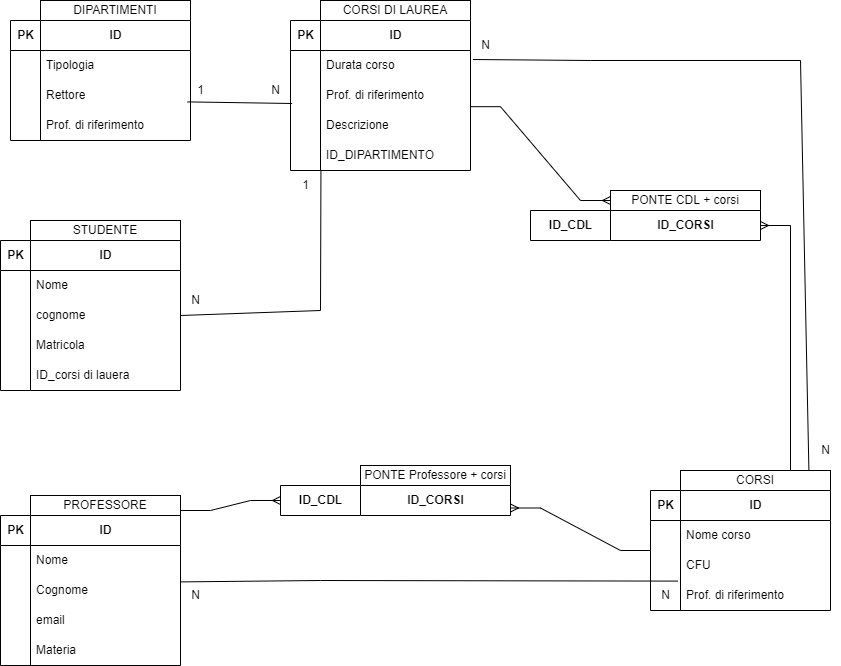

The diagram above was exported from draw.io. Its source (the exported page's mxGraphModel, read from the mxfile embedded in the PNG):
<mxGraphModel dx="1038" dy="547" grid="1" gridSize="10" guides="1" tooltips="1" connect="1" arrows="1" fold="1" page="1" pageScale="1" pageWidth="827" pageHeight="1169" math="0" shadow="0">
  <root>
    <mxCell id="0" />
    <mxCell id="1" parent="0" />
    <mxCell id="X7QN_N9eX8OHnkXduFiT-4" value="DIPARTIMENTI" style="rounded=0;whiteSpace=wrap;html=1;fontFamily=Helvetica;fontSize=12;fontColor=default;strokeColor=default;fillColor=default;" vertex="1" parent="1">
      <mxGeometry x="80" y="20" width="150" height="20" as="geometry" />
    </mxCell>
    <mxCell id="X7QN_N9eX8OHnkXduFiT-9" value="&lt;b&gt;ID&lt;/b&gt;" style="swimlane;fontStyle=0;childLayout=stackLayout;horizontal=1;startSize=30;horizontalStack=0;resizeParent=1;resizeParentMax=0;resizeLast=0;collapsible=1;marginBottom=0;fontFamily=Helvetica;fontSize=12;fontColor=default;strokeColor=default;fillColor=default;html=1;perimeterSpacing=0;" vertex="1" parent="1">
      <mxGeometry x="80" y="40" width="150" height="120" as="geometry">
        <mxRectangle x="80" y="40" width="50" height="30" as="alternateBounds" />
      </mxGeometry>
    </mxCell>
    <mxCell id="X7QN_N9eX8OHnkXduFiT-10" value="Tipologia" style="text;strokeColor=none;fillColor=none;align=left;verticalAlign=middle;spacingLeft=4;spacingRight=4;overflow=hidden;points=[[0,0.5],[1,0.5]];portConstraint=eastwest;rotatable=0;fontFamily=Helvetica;fontSize=12;fontColor=default;html=1;" vertex="1" parent="X7QN_N9eX8OHnkXduFiT-9">
      <mxGeometry y="30" width="150" height="30" as="geometry" />
    </mxCell>
    <mxCell id="X7QN_N9eX8OHnkXduFiT-11" value="Rettore" style="text;strokeColor=none;fillColor=none;align=left;verticalAlign=middle;spacingLeft=4;spacingRight=4;overflow=hidden;points=[[0,0.5],[1,0.5]];portConstraint=eastwest;rotatable=0;fontFamily=Helvetica;fontSize=12;fontColor=default;html=1;" vertex="1" parent="X7QN_N9eX8OHnkXduFiT-9">
      <mxGeometry y="60" width="150" height="30" as="geometry" />
    </mxCell>
    <mxCell id="X7QN_N9eX8OHnkXduFiT-23" value="Prof. di riferimento" style="text;strokeColor=none;fillColor=none;align=left;verticalAlign=middle;spacingLeft=4;spacingRight=4;overflow=hidden;points=[[0,0.5],[1,0.5]];portConstraint=eastwest;rotatable=0;fontFamily=Helvetica;fontSize=12;fontColor=default;html=1;" vertex="1" parent="X7QN_N9eX8OHnkXduFiT-9">
      <mxGeometry y="90" width="150" height="30" as="geometry" />
    </mxCell>
    <mxCell id="X7QN_N9eX8OHnkXduFiT-17" value="&lt;b&gt;PK&lt;/b&gt;" style="swimlane;fontStyle=0;childLayout=stackLayout;horizontal=1;startSize=30;horizontalStack=0;resizeParent=1;resizeParentMax=0;resizeLast=0;collapsible=1;marginBottom=0;fontFamily=Helvetica;fontSize=12;fontColor=default;strokeColor=default;fillColor=default;html=1;" vertex="1" parent="1">
      <mxGeometry x="50" y="40" width="30" height="120" as="geometry">
        <mxRectangle x="50" y="40" width="30" height="120" as="alternateBounds" />
      </mxGeometry>
    </mxCell>
    <mxCell id="X7QN_N9eX8OHnkXduFiT-26" value="CORSI DI LAUREA" style="rounded=0;whiteSpace=wrap;html=1;fontFamily=Helvetica;fontSize=12;fontColor=default;strokeColor=default;fillColor=default;" vertex="1" parent="1">
      <mxGeometry x="360" y="20" width="150" height="20" as="geometry" />
    </mxCell>
    <mxCell id="X7QN_N9eX8OHnkXduFiT-27" value="&lt;b&gt;ID&lt;/b&gt;" style="swimlane;fontStyle=0;childLayout=stackLayout;horizontal=1;startSize=30;horizontalStack=0;resizeParent=1;resizeParentMax=0;resizeLast=0;collapsible=1;marginBottom=0;fontFamily=Helvetica;fontSize=12;fontColor=default;strokeColor=default;fillColor=default;html=1;perimeterSpacing=0;" vertex="1" parent="1">
      <mxGeometry x="360" y="40" width="150" height="150" as="geometry">
        <mxRectangle x="80" y="40" width="50" height="30" as="alternateBounds" />
      </mxGeometry>
    </mxCell>
    <mxCell id="X7QN_N9eX8OHnkXduFiT-29" value="Durata corso" style="text;strokeColor=none;fillColor=none;align=left;verticalAlign=middle;spacingLeft=4;spacingRight=4;overflow=hidden;points=[[0,0.5],[1,0.5]];portConstraint=eastwest;rotatable=0;fontFamily=Helvetica;fontSize=12;fontColor=default;html=1;" vertex="1" parent="X7QN_N9eX8OHnkXduFiT-27">
      <mxGeometry y="30" width="150" height="30" as="geometry" />
    </mxCell>
    <mxCell id="X7QN_N9eX8OHnkXduFiT-30" value="Prof. di riferimento" style="text;strokeColor=none;fillColor=none;align=left;verticalAlign=middle;spacingLeft=4;spacingRight=4;overflow=hidden;points=[[0,0.5],[1,0.5]];portConstraint=eastwest;rotatable=0;fontFamily=Helvetica;fontSize=12;fontColor=default;html=1;" vertex="1" parent="X7QN_N9eX8OHnkXduFiT-27">
      <mxGeometry y="60" width="150" height="30" as="geometry" />
    </mxCell>
    <mxCell id="X7QN_N9eX8OHnkXduFiT-38" value="Descrizione" style="text;strokeColor=none;fillColor=none;align=left;verticalAlign=middle;spacingLeft=4;spacingRight=4;overflow=hidden;points=[[0,0.5],[1,0.5]];portConstraint=eastwest;rotatable=0;fontFamily=Helvetica;fontSize=12;fontColor=default;html=1;" vertex="1" parent="X7QN_N9eX8OHnkXduFiT-27">
      <mxGeometry y="90" width="150" height="30" as="geometry" />
    </mxCell>
    <mxCell id="X7QN_N9eX8OHnkXduFiT-72" value="ID_DIPARTIMENTO" style="text;strokeColor=none;fillColor=none;align=left;verticalAlign=middle;spacingLeft=4;spacingRight=4;overflow=hidden;points=[[0,0.5],[1,0.5]];portConstraint=eastwest;rotatable=0;fontFamily=Helvetica;fontSize=12;fontColor=default;html=1;" vertex="1" parent="X7QN_N9eX8OHnkXduFiT-27">
      <mxGeometry y="120" width="150" height="30" as="geometry" />
    </mxCell>
    <mxCell id="X7QN_N9eX8OHnkXduFiT-31" value="&lt;b&gt;PK&lt;/b&gt;" style="swimlane;fontStyle=0;childLayout=stackLayout;horizontal=1;startSize=30;horizontalStack=0;resizeParent=1;resizeParentMax=0;resizeLast=0;collapsible=1;marginBottom=0;fontFamily=Helvetica;fontSize=12;fontColor=default;strokeColor=default;fillColor=default;html=1;" vertex="1" parent="1">
      <mxGeometry x="330" y="40" width="30" height="150" as="geometry">
        <mxRectangle x="50" y="40" width="30" height="120" as="alternateBounds" />
      </mxGeometry>
    </mxCell>
    <mxCell id="X7QN_N9eX8OHnkXduFiT-32" value="CORSI" style="rounded=0;whiteSpace=wrap;html=1;fontFamily=Helvetica;fontSize=12;fontColor=default;strokeColor=default;fillColor=default;" vertex="1" parent="1">
      <mxGeometry x="720" y="490" width="150" height="20" as="geometry" />
    </mxCell>
    <mxCell id="X7QN_N9eX8OHnkXduFiT-33" value="&lt;b&gt;ID&lt;/b&gt;" style="swimlane;fontStyle=0;childLayout=stackLayout;horizontal=1;startSize=30;horizontalStack=0;resizeParent=1;resizeParentMax=0;resizeLast=0;collapsible=1;marginBottom=0;fontFamily=Helvetica;fontSize=12;fontColor=default;strokeColor=default;fillColor=default;html=1;perimeterSpacing=0;" vertex="1" parent="1">
      <mxGeometry x="720" y="510" width="150" height="120" as="geometry">
        <mxRectangle x="80" y="40" width="50" height="30" as="alternateBounds" />
      </mxGeometry>
    </mxCell>
    <mxCell id="X7QN_N9eX8OHnkXduFiT-34" value="Nome corso" style="text;strokeColor=none;fillColor=none;align=left;verticalAlign=middle;spacingLeft=4;spacingRight=4;overflow=hidden;points=[[0,0.5],[1,0.5]];portConstraint=eastwest;rotatable=0;fontFamily=Helvetica;fontSize=12;fontColor=default;html=1;" vertex="1" parent="X7QN_N9eX8OHnkXduFiT-33">
      <mxGeometry y="30" width="150" height="30" as="geometry" />
    </mxCell>
    <mxCell id="X7QN_N9eX8OHnkXduFiT-35" value="CFU" style="text;strokeColor=none;fillColor=none;align=left;verticalAlign=middle;spacingLeft=4;spacingRight=4;overflow=hidden;points=[[0,0.5],[1,0.5]];portConstraint=eastwest;rotatable=0;fontFamily=Helvetica;fontSize=12;fontColor=default;html=1;" vertex="1" parent="X7QN_N9eX8OHnkXduFiT-33">
      <mxGeometry y="60" width="150" height="30" as="geometry" />
    </mxCell>
    <mxCell id="X7QN_N9eX8OHnkXduFiT-36" value="Prof. di riferimento" style="text;strokeColor=none;fillColor=none;align=left;verticalAlign=middle;spacingLeft=4;spacingRight=4;overflow=hidden;points=[[0,0.5],[1,0.5]];portConstraint=eastwest;rotatable=0;fontFamily=Helvetica;fontSize=12;fontColor=default;html=1;" vertex="1" parent="X7QN_N9eX8OHnkXduFiT-33">
      <mxGeometry y="90" width="150" height="30" as="geometry" />
    </mxCell>
    <mxCell id="X7QN_N9eX8OHnkXduFiT-37" value="&lt;b&gt;PK&lt;/b&gt;" style="swimlane;fontStyle=0;childLayout=stackLayout;horizontal=1;startSize=30;horizontalStack=0;resizeParent=1;resizeParentMax=0;resizeLast=0;collapsible=1;marginBottom=0;fontFamily=Helvetica;fontSize=12;fontColor=default;strokeColor=default;fillColor=default;html=1;" vertex="1" parent="1">
      <mxGeometry x="690" y="510" width="30" height="120" as="geometry">
        <mxRectangle x="50" y="40" width="30" height="120" as="alternateBounds" />
      </mxGeometry>
    </mxCell>
    <mxCell id="X7QN_N9eX8OHnkXduFiT-39" value="PROFESSORE" style="rounded=0;whiteSpace=wrap;html=1;fontFamily=Helvetica;fontSize=12;fontColor=default;strokeColor=default;fillColor=default;" vertex="1" parent="1">
      <mxGeometry x="70" y="515" width="150" height="20" as="geometry" />
    </mxCell>
    <mxCell id="X7QN_N9eX8OHnkXduFiT-40" value="&lt;b&gt;ID&lt;/b&gt;" style="swimlane;fontStyle=0;childLayout=stackLayout;horizontal=1;startSize=30;horizontalStack=0;resizeParent=1;resizeParentMax=0;resizeLast=0;collapsible=1;marginBottom=0;fontFamily=Helvetica;fontSize=12;fontColor=default;strokeColor=default;fillColor=default;html=1;perimeterSpacing=0;" vertex="1" parent="1">
      <mxGeometry x="70" y="535" width="150" height="150" as="geometry">
        <mxRectangle x="80" y="40" width="50" height="30" as="alternateBounds" />
      </mxGeometry>
    </mxCell>
    <mxCell id="X7QN_N9eX8OHnkXduFiT-41" value="Nome" style="text;strokeColor=none;fillColor=none;align=left;verticalAlign=middle;spacingLeft=4;spacingRight=4;overflow=hidden;points=[[0,0.5],[1,0.5]];portConstraint=eastwest;rotatable=0;fontFamily=Helvetica;fontSize=12;fontColor=default;html=1;" vertex="1" parent="X7QN_N9eX8OHnkXduFiT-40">
      <mxGeometry y="30" width="150" height="30" as="geometry" />
    </mxCell>
    <mxCell id="X7QN_N9eX8OHnkXduFiT-42" value="Cognome" style="text;strokeColor=none;fillColor=none;align=left;verticalAlign=middle;spacingLeft=4;spacingRight=4;overflow=hidden;points=[[0,0.5],[1,0.5]];portConstraint=eastwest;rotatable=0;fontFamily=Helvetica;fontSize=12;fontColor=default;html=1;" vertex="1" parent="X7QN_N9eX8OHnkXduFiT-40">
      <mxGeometry y="60" width="150" height="30" as="geometry" />
    </mxCell>
    <mxCell id="X7QN_N9eX8OHnkXduFiT-43" value="email" style="text;strokeColor=none;fillColor=none;align=left;verticalAlign=middle;spacingLeft=4;spacingRight=4;overflow=hidden;points=[[0,0.5],[1,0.5]];portConstraint=eastwest;rotatable=0;fontFamily=Helvetica;fontSize=12;fontColor=default;html=1;" vertex="1" parent="X7QN_N9eX8OHnkXduFiT-40">
      <mxGeometry y="90" width="150" height="30" as="geometry" />
    </mxCell>
    <mxCell id="X7QN_N9eX8OHnkXduFiT-51" value="Materia" style="text;strokeColor=none;fillColor=none;align=left;verticalAlign=middle;spacingLeft=4;spacingRight=4;overflow=hidden;points=[[0,0.5],[1,0.5]];portConstraint=eastwest;rotatable=0;fontFamily=Helvetica;fontSize=12;fontColor=default;html=1;" vertex="1" parent="X7QN_N9eX8OHnkXduFiT-40">
      <mxGeometry y="120" width="150" height="30" as="geometry" />
    </mxCell>
    <mxCell id="X7QN_N9eX8OHnkXduFiT-44" value="&lt;b&gt;PK&lt;/b&gt;" style="swimlane;fontStyle=0;childLayout=stackLayout;horizontal=1;startSize=30;horizontalStack=0;resizeParent=1;resizeParentMax=0;resizeLast=0;collapsible=1;marginBottom=0;fontFamily=Helvetica;fontSize=12;fontColor=default;strokeColor=default;fillColor=default;html=1;" vertex="1" parent="1">
      <mxGeometry x="40" y="535" width="30" height="150" as="geometry">
        <mxRectangle x="50" y="40" width="30" height="120" as="alternateBounds" />
      </mxGeometry>
    </mxCell>
    <mxCell id="X7QN_N9eX8OHnkXduFiT-45" value="STUDENTE" style="rounded=0;whiteSpace=wrap;html=1;fontFamily=Helvetica;fontSize=12;fontColor=default;strokeColor=default;fillColor=default;" vertex="1" parent="1">
      <mxGeometry x="70" y="240" width="150" height="20" as="geometry" />
    </mxCell>
    <mxCell id="X7QN_N9eX8OHnkXduFiT-46" value="&lt;b&gt;ID&lt;/b&gt;" style="swimlane;fontStyle=0;childLayout=stackLayout;horizontal=1;startSize=30;horizontalStack=0;resizeParent=1;resizeParentMax=0;resizeLast=0;collapsible=1;marginBottom=0;fontFamily=Helvetica;fontSize=12;fontColor=default;strokeColor=default;fillColor=default;html=1;perimeterSpacing=0;" vertex="1" parent="1">
      <mxGeometry x="70" y="260" width="150" height="150" as="geometry">
        <mxRectangle x="80" y="40" width="50" height="30" as="alternateBounds" />
      </mxGeometry>
    </mxCell>
    <mxCell id="X7QN_N9eX8OHnkXduFiT-47" value="Nome" style="text;strokeColor=none;fillColor=none;align=left;verticalAlign=middle;spacingLeft=4;spacingRight=4;overflow=hidden;points=[[0,0.5],[1,0.5]];portConstraint=eastwest;rotatable=0;fontFamily=Helvetica;fontSize=12;fontColor=default;html=1;" vertex="1" parent="X7QN_N9eX8OHnkXduFiT-46">
      <mxGeometry y="30" width="150" height="30" as="geometry" />
    </mxCell>
    <mxCell id="X7QN_N9eX8OHnkXduFiT-48" value="cognome" style="text;strokeColor=none;fillColor=none;align=left;verticalAlign=middle;spacingLeft=4;spacingRight=4;overflow=hidden;points=[[0,0.5],[1,0.5]];portConstraint=eastwest;rotatable=0;fontFamily=Helvetica;fontSize=12;fontColor=default;html=1;" vertex="1" parent="X7QN_N9eX8OHnkXduFiT-46">
      <mxGeometry y="60" width="150" height="30" as="geometry" />
    </mxCell>
    <mxCell id="X7QN_N9eX8OHnkXduFiT-49" value="Matricola" style="text;strokeColor=none;fillColor=none;align=left;verticalAlign=middle;spacingLeft=4;spacingRight=4;overflow=hidden;points=[[0,0.5],[1,0.5]];portConstraint=eastwest;rotatable=0;fontFamily=Helvetica;fontSize=12;fontColor=default;html=1;" vertex="1" parent="X7QN_N9eX8OHnkXduFiT-46">
      <mxGeometry y="90" width="150" height="30" as="geometry" />
    </mxCell>
    <mxCell id="X7QN_N9eX8OHnkXduFiT-73" value="ID_corsi di lauera" style="text;strokeColor=none;fillColor=none;align=left;verticalAlign=middle;spacingLeft=4;spacingRight=4;overflow=hidden;points=[[0,0.5],[1,0.5]];portConstraint=eastwest;rotatable=0;fontFamily=Helvetica;fontSize=12;fontColor=default;html=1;" vertex="1" parent="X7QN_N9eX8OHnkXduFiT-46">
      <mxGeometry y="120" width="150" height="30" as="geometry" />
    </mxCell>
    <mxCell id="X7QN_N9eX8OHnkXduFiT-50" value="&lt;b&gt;PK&lt;/b&gt;" style="swimlane;fontStyle=0;childLayout=stackLayout;horizontal=1;startSize=30;horizontalStack=0;resizeParent=1;resizeParentMax=0;resizeLast=0;collapsible=1;marginBottom=0;fontFamily=Helvetica;fontSize=12;fontColor=default;strokeColor=default;fillColor=default;html=1;" vertex="1" parent="1">
      <mxGeometry x="40" y="260" width="30" height="150" as="geometry">
        <mxRectangle x="50" y="40" width="30" height="120" as="alternateBounds" />
      </mxGeometry>
    </mxCell>
    <mxCell id="X7QN_N9eX8OHnkXduFiT-56" value="" style="endArrow=none;html=1;rounded=0;fontFamily=Helvetica;fontSize=12;fontColor=default;entryX=-0.019;entryY=0.02;entryDx=0;entryDy=0;exitX=1.003;exitY=0.213;exitDx=0;exitDy=0;exitPerimeter=0;entryPerimeter=0;" edge="1" parent="1" source="X7QN_N9eX8OHnkXduFiT-42" target="X7QN_N9eX8OHnkXduFiT-36">
      <mxGeometry width="50" height="50" relative="1" as="geometry">
        <mxPoint x="260" y="600" as="sourcePoint" />
        <mxPoint x="210" y="315" as="targetPoint" />
        <Array as="points">
          <mxPoint x="360" y="600" />
        </Array>
      </mxGeometry>
    </mxCell>
    <mxCell id="X7QN_N9eX8OHnkXduFiT-57" value="N" style="text;html=1;align=center;verticalAlign=middle;resizable=0;points=[];autosize=1;strokeColor=none;fillColor=none;fontSize=12;fontFamily=Helvetica;fontColor=default;" vertex="1" parent="1">
      <mxGeometry x="220" y="600" width="30" height="30" as="geometry" />
    </mxCell>
    <mxCell id="X7QN_N9eX8OHnkXduFiT-58" value="N" style="text;html=1;align=center;verticalAlign=middle;resizable=0;points=[];autosize=1;strokeColor=none;fillColor=none;fontSize=12;fontFamily=Helvetica;fontColor=default;" vertex="1" parent="1">
      <mxGeometry x="690" y="600" width="30" height="30" as="geometry" />
    </mxCell>
    <mxCell id="X7QN_N9eX8OHnkXduFiT-60" value="" style="endArrow=none;html=1;rounded=0;fontFamily=Helvetica;fontSize=12;fontColor=default;entryX=1.016;entryY=0.3;entryDx=0;entryDy=0;entryPerimeter=0;exitX=0.856;exitY=-0.01;exitDx=0;exitDy=0;exitPerimeter=0;" edge="1" parent="1" source="X7QN_N9eX8OHnkXduFiT-32" target="X7QN_N9eX8OHnkXduFiT-29">
      <mxGeometry width="50" height="50" relative="1" as="geometry">
        <mxPoint x="500" y="240" as="sourcePoint" />
        <mxPoint x="600" y="90" as="targetPoint" />
        <Array as="points">
          <mxPoint x="840" y="80" />
          <mxPoint x="630" y="80" />
        </Array>
      </mxGeometry>
    </mxCell>
    <mxCell id="X7QN_N9eX8OHnkXduFiT-61" value="N" style="text;html=1;align=center;verticalAlign=middle;resizable=0;points=[];autosize=1;strokeColor=none;fillColor=none;fontSize=12;fontFamily=Helvetica;fontColor=default;" vertex="1" parent="1">
      <mxGeometry x="850" y="455" width="30" height="30" as="geometry" />
    </mxCell>
    <mxCell id="X7QN_N9eX8OHnkXduFiT-62" value="N" style="text;html=1;align=center;verticalAlign=middle;resizable=0;points=[];autosize=1;strokeColor=none;fillColor=none;fontSize=12;fontFamily=Helvetica;fontColor=default;" vertex="1" parent="1">
      <mxGeometry x="510" y="50" width="30" height="30" as="geometry" />
    </mxCell>
    <mxCell id="X7QN_N9eX8OHnkXduFiT-63" value="" style="endArrow=none;html=1;rounded=0;fontFamily=Helvetica;fontSize=12;fontColor=default;exitX=0.06;exitY=0.88;exitDx=0;exitDy=0;exitPerimeter=0;entryX=1.053;entryY=0.933;entryDx=0;entryDy=0;entryPerimeter=0;" edge="1" parent="1" source="X7QN_N9eX8OHnkXduFiT-64" target="X7QN_N9eX8OHnkXduFiT-65">
      <mxGeometry width="50" height="50" relative="1" as="geometry">
        <mxPoint x="245" y="125" as="sourcePoint" />
        <mxPoint x="330" y="120" as="targetPoint" />
      </mxGeometry>
    </mxCell>
    <mxCell id="X7QN_N9eX8OHnkXduFiT-64" value="1" style="text;html=1;align=center;verticalAlign=middle;resizable=0;points=[];autosize=1;strokeColor=none;fillColor=none;fontSize=12;fontFamily=Helvetica;fontColor=default;" vertex="1" parent="1">
      <mxGeometry x="225" y="95" width="30" height="30" as="geometry" />
    </mxCell>
    <mxCell id="X7QN_N9eX8OHnkXduFiT-65" value="N" style="text;html=1;align=center;verticalAlign=middle;resizable=0;points=[];autosize=1;strokeColor=none;fillColor=none;fontSize=12;fontFamily=Helvetica;fontColor=default;" vertex="1" parent="1">
      <mxGeometry x="300" y="95" width="30" height="30" as="geometry" />
    </mxCell>
    <mxCell id="X7QN_N9eX8OHnkXduFiT-69" value="" style="endArrow=none;html=1;rounded=0;fontFamily=Helvetica;fontSize=12;fontColor=default;entryX=0.003;entryY=1.007;entryDx=0;entryDy=0;exitX=1;exitY=0.5;exitDx=0;exitDy=0;entryPerimeter=0;" edge="1" parent="1" source="X7QN_N9eX8OHnkXduFiT-48" target="X7QN_N9eX8OHnkXduFiT-72">
      <mxGeometry width="50" height="50" relative="1" as="geometry">
        <mxPoint x="240" y="270" as="sourcePoint" />
        <mxPoint x="404" y="180" as="targetPoint" />
        <Array as="points">
          <mxPoint x="360" y="330" />
        </Array>
      </mxGeometry>
    </mxCell>
    <mxCell id="X7QN_N9eX8OHnkXduFiT-70" value="N" style="text;html=1;align=center;verticalAlign=middle;resizable=0;points=[];autosize=1;strokeColor=none;fillColor=none;fontSize=12;fontFamily=Helvetica;fontColor=default;" vertex="1" parent="1">
      <mxGeometry x="220" y="305" width="30" height="30" as="geometry" />
    </mxCell>
    <mxCell id="X7QN_N9eX8OHnkXduFiT-71" value="1" style="text;html=1;align=center;verticalAlign=middle;resizable=0;points=[];autosize=1;strokeColor=none;fillColor=none;fontSize=12;fontFamily=Helvetica;fontColor=default;" vertex="1" parent="1">
      <mxGeometry x="330" y="190" width="30" height="30" as="geometry" />
    </mxCell>
    <mxCell id="X7QN_N9eX8OHnkXduFiT-74" value="PONTE CDL + corsi" style="rounded=0;whiteSpace=wrap;html=1;fontFamily=Helvetica;fontSize=12;fontColor=default;strokeColor=default;fillColor=default;" vertex="1" parent="1">
      <mxGeometry x="650" y="210" width="150" height="20" as="geometry" />
    </mxCell>
    <mxCell id="X7QN_N9eX8OHnkXduFiT-75" value="&lt;b&gt;ID_CORSI&lt;br&gt;&lt;/b&gt;" style="swimlane;fontStyle=0;childLayout=stackLayout;horizontal=1;startSize=30;horizontalStack=0;resizeParent=1;resizeParentMax=0;resizeLast=0;collapsible=1;marginBottom=0;fontFamily=Helvetica;fontSize=12;fontColor=default;strokeColor=default;fillColor=default;html=1;perimeterSpacing=0;" vertex="1" parent="1">
      <mxGeometry x="650" y="230" width="150" height="30" as="geometry">
        <mxRectangle x="80" y="40" width="50" height="30" as="alternateBounds" />
      </mxGeometry>
    </mxCell>
    <mxCell id="X7QN_N9eX8OHnkXduFiT-79" value="&lt;b&gt;ID_CDL&lt;/b&gt;" style="swimlane;fontStyle=0;childLayout=stackLayout;horizontal=1;startSize=30;horizontalStack=0;resizeParent=1;resizeParentMax=0;resizeLast=0;collapsible=1;marginBottom=0;fontFamily=Helvetica;fontSize=12;fontColor=default;strokeColor=default;fillColor=default;html=1;" vertex="1" parent="1">
      <mxGeometry x="570" y="230" width="80" height="30" as="geometry">
        <mxRectangle x="50" y="40" width="30" height="120" as="alternateBounds" />
      </mxGeometry>
    </mxCell>
    <mxCell id="X7QN_N9eX8OHnkXduFiT-89" value="PONTE Professore + corsi" style="rounded=0;whiteSpace=wrap;html=1;fontFamily=Helvetica;fontSize=12;fontColor=default;strokeColor=default;fillColor=default;" vertex="1" parent="1">
      <mxGeometry x="400" y="485" width="150" height="20" as="geometry" />
    </mxCell>
    <mxCell id="X7QN_N9eX8OHnkXduFiT-90" value="&lt;b&gt;ID_CORSI&lt;br&gt;&lt;/b&gt;" style="swimlane;fontStyle=0;childLayout=stackLayout;horizontal=1;startSize=30;horizontalStack=0;resizeParent=1;resizeParentMax=0;resizeLast=0;collapsible=1;marginBottom=0;fontFamily=Helvetica;fontSize=12;fontColor=default;strokeColor=default;fillColor=default;html=1;perimeterSpacing=0;" vertex="1" parent="1">
      <mxGeometry x="400" y="505" width="150" height="30" as="geometry">
        <mxRectangle x="80" y="40" width="50" height="30" as="alternateBounds" />
      </mxGeometry>
    </mxCell>
    <mxCell id="X7QN_N9eX8OHnkXduFiT-91" value="&lt;b&gt;ID_CDL&lt;/b&gt;" style="swimlane;fontStyle=0;childLayout=stackLayout;horizontal=1;startSize=30;horizontalStack=0;resizeParent=1;resizeParentMax=0;resizeLast=0;collapsible=1;marginBottom=0;fontFamily=Helvetica;fontSize=12;fontColor=default;strokeColor=default;fillColor=default;html=1;" vertex="1" parent="1">
      <mxGeometry x="320" y="505" width="80" height="30" as="geometry">
        <mxRectangle x="50" y="40" width="30" height="120" as="alternateBounds" />
      </mxGeometry>
    </mxCell>
    <mxCell id="X7QN_N9eX8OHnkXduFiT-95" value="" style="edgeStyle=entityRelationEdgeStyle;fontSize=12;html=1;endArrow=ERmany;rounded=0;fontFamily=Helvetica;fontColor=default;exitX=0;exitY=0;exitDx=0;exitDy=0;" edge="1" parent="1" source="X7QN_N9eX8OHnkXduFiT-32" target="X7QN_N9eX8OHnkXduFiT-75">
      <mxGeometry width="100" height="100" relative="1" as="geometry">
        <mxPoint x="430" y="400" as="sourcePoint" />
        <mxPoint x="570" y="260" as="targetPoint" />
      </mxGeometry>
    </mxCell>
    <mxCell id="X7QN_N9eX8OHnkXduFiT-96" value="" style="edgeStyle=entityRelationEdgeStyle;fontSize=12;html=1;endArrow=ERmany;rounded=0;fontFamily=Helvetica;fontColor=default;entryX=0;entryY=0.5;entryDx=0;entryDy=0;exitX=1;exitY=-0.127;exitDx=0;exitDy=0;exitPerimeter=0;" edge="1" parent="1" source="X7QN_N9eX8OHnkXduFiT-38" target="X7QN_N9eX8OHnkXduFiT-74">
      <mxGeometry width="100" height="100" relative="1" as="geometry">
        <mxPoint x="560" y="200" as="sourcePoint" />
        <mxPoint x="660" y="100" as="targetPoint" />
      </mxGeometry>
    </mxCell>
    <mxCell id="X7QN_N9eX8OHnkXduFiT-97" value="" style="edgeStyle=entityRelationEdgeStyle;fontSize=12;html=1;endArrow=ERmany;rounded=0;fontFamily=Helvetica;fontColor=default;entryX=1;entryY=0.75;entryDx=0;entryDy=0;" edge="1" parent="1" source="X7QN_N9eX8OHnkXduFiT-37" target="X7QN_N9eX8OHnkXduFiT-90">
      <mxGeometry width="100" height="100" relative="1" as="geometry">
        <mxPoint x="720" y="470" as="sourcePoint" />
        <mxPoint x="690" y="390" as="targetPoint" />
      </mxGeometry>
    </mxCell>
    <mxCell id="X7QN_N9eX8OHnkXduFiT-98" value="" style="edgeStyle=entityRelationEdgeStyle;fontSize=12;html=1;endArrow=ERmany;rounded=0;fontFamily=Helvetica;fontColor=default;entryX=0;entryY=0.5;entryDx=0;entryDy=0;exitX=1;exitY=0.75;exitDx=0;exitDy=0;" edge="1" parent="1" source="X7QN_N9eX8OHnkXduFiT-39" target="X7QN_N9eX8OHnkXduFiT-91">
      <mxGeometry width="100" height="100" relative="1" as="geometry">
        <mxPoint x="170" y="480" as="sourcePoint" />
        <mxPoint x="270" y="380" as="targetPoint" />
      </mxGeometry>
    </mxCell>
  </root>
</mxGraphModel>